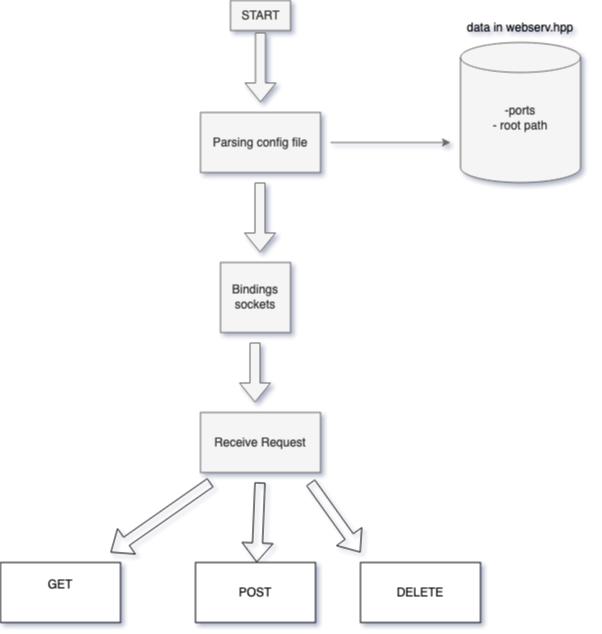

The diagram above was exported from draw.io. Its source (the exported page's mxGraphModel, read from the mxfile embedded in the PNG):
<mxGraphModel dx="2030" dy="1159" grid="1" gridSize="10" guides="1" tooltips="1" connect="1" arrows="1" fold="1" page="1" pageScale="1" pageWidth="827" pageHeight="1169" background="#ffffff" math="0" shadow="1">
  <root>
    <mxCell id="0" />
    <mxCell id="1" parent="0" />
    <mxCell id="roOlMWXBv_yk_0nGVt14-5" value="&lt;div&gt;START&lt;/div&gt;" style="text;html=1;align=center;verticalAlign=middle;resizable=0;points=[];autosize=1;strokeColor=#666666;fillColor=#f5f5f5;fontColor=#333333;" parent="1" vertex="1">
      <mxGeometry x="300" y="58" width="60" height="30" as="geometry" />
    </mxCell>
    <mxCell id="roOlMWXBv_yk_0nGVt14-6" value="" style="shape=flexArrow;endArrow=classic;html=1;rounded=0;fillColor=#f5f5f5;strokeColor=#666666;" parent="1" edge="1">
      <mxGeometry width="50" height="50" relative="1" as="geometry">
        <mxPoint x="330" y="90" as="sourcePoint" />
        <mxPoint x="330" y="160" as="targetPoint" />
      </mxGeometry>
    </mxCell>
    <mxCell id="roOlMWXBv_yk_0nGVt14-7" value="Parsing config file" style="rounded=0;whiteSpace=wrap;html=1;fillColor=#f5f5f5;fontColor=#333333;strokeColor=#666666;" parent="1" vertex="1">
      <mxGeometry x="270" y="170" width="120" height="60" as="geometry" />
    </mxCell>
    <mxCell id="roOlMWXBv_yk_0nGVt14-8" value="" style="endArrow=classic;html=1;rounded=0;fillColor=#f5f5f5;strokeColor=#666666;" parent="1" edge="1">
      <mxGeometry width="50" height="50" relative="1" as="geometry">
        <mxPoint x="400" y="200" as="sourcePoint" />
        <mxPoint x="520" y="200" as="targetPoint" />
      </mxGeometry>
    </mxCell>
    <mxCell id="roOlMWXBv_yk_0nGVt14-9" value="&lt;div&gt;-ports&lt;/div&gt;&lt;div&gt;- root path&lt;/div&gt;&lt;div&gt;&lt;br&gt;&lt;/div&gt;" style="shape=cylinder3;whiteSpace=wrap;html=1;boundedLbl=1;backgroundOutline=1;size=15;fillColor=#f5f5f5;fontColor=#333333;strokeColor=#666666;" parent="1" vertex="1">
      <mxGeometry x="530" y="100" width="120" height="140" as="geometry" />
    </mxCell>
    <mxCell id="roOlMWXBv_yk_0nGVt14-10" value="data in webserv.hpp" style="text;html=1;strokeColor=none;fillColor=none;align=center;verticalAlign=middle;whiteSpace=wrap;rounded=0;" parent="1" vertex="1">
      <mxGeometry x="520" y="70" width="140" height="30" as="geometry" />
    </mxCell>
    <mxCell id="ZxXkn1EWkHktytQakisI-1" value="" style="shape=flexArrow;endArrow=classic;html=1;rounded=0;fillColor=#f5f5f5;strokeColor=#666666;" parent="1" edge="1">
      <mxGeometry width="50" height="50" relative="1" as="geometry">
        <mxPoint x="329.5" y="240" as="sourcePoint" />
        <mxPoint x="329.5" y="310" as="targetPoint" />
      </mxGeometry>
    </mxCell>
    <mxCell id="ZxXkn1EWkHktytQakisI-2" value="&lt;div&gt;Bindings sockets&lt;/div&gt;" style="whiteSpace=wrap;html=1;aspect=fixed;fillColor=#f5f5f5;fontColor=#333333;strokeColor=#666666;" parent="1" vertex="1">
      <mxGeometry x="290" y="320" width="70" height="70" as="geometry" />
    </mxCell>
    <mxCell id="3_mfQEcWosTsCEnQ2N-P-1" value="" style="shape=flexArrow;endArrow=classic;html=1;rounded=0;fillColor=#f5f5f5;strokeColor=#666666;" parent="1" edge="1">
      <mxGeometry width="50" height="50" relative="1" as="geometry">
        <mxPoint x="324.5" y="400" as="sourcePoint" />
        <mxPoint x="324.5" y="460" as="targetPoint" />
      </mxGeometry>
    </mxCell>
    <mxCell id="aV5l2U1pG_LvS21Ev81C-2" value="Receive Request" style="whiteSpace=wrap;html=1;fillColor=#f5f5f5;fontColor=#333333;strokeColor=#666666;" parent="1" vertex="1">
      <mxGeometry x="270" y="470" width="120" height="60" as="geometry" />
    </mxCell>
    <mxCell id="wHE-kllJvC7dIHo6Ujyy-1" value="" style="shape=flexArrow;endArrow=classic;html=1;rounded=0;" edge="1" parent="1">
      <mxGeometry width="50" height="50" relative="1" as="geometry">
        <mxPoint x="280" y="540" as="sourcePoint" />
        <mxPoint x="180" y="610" as="targetPoint" />
      </mxGeometry>
    </mxCell>
    <mxCell id="wHE-kllJvC7dIHo6Ujyy-2" value="" style="shape=flexArrow;endArrow=classic;html=1;rounded=0;" edge="1" parent="1" target="wHE-kllJvC7dIHo6Ujyy-5">
      <mxGeometry width="50" height="50" relative="1" as="geometry">
        <mxPoint x="329.5" y="540" as="sourcePoint" />
        <mxPoint x="329.5" y="610" as="targetPoint" />
      </mxGeometry>
    </mxCell>
    <mxCell id="wHE-kllJvC7dIHo6Ujyy-3" value="" style="shape=flexArrow;endArrow=classic;html=1;rounded=0;" edge="1" parent="1">
      <mxGeometry width="50" height="50" relative="1" as="geometry">
        <mxPoint x="380" y="540" as="sourcePoint" />
        <mxPoint x="430" y="610" as="targetPoint" />
      </mxGeometry>
    </mxCell>
    <mxCell id="wHE-kllJvC7dIHo6Ujyy-5" value="&lt;div&gt;POST&lt;/div&gt;" style="rounded=0;whiteSpace=wrap;html=1;" vertex="1" parent="1">
      <mxGeometry x="265" y="620" width="120" height="60" as="geometry" />
    </mxCell>
    <mxCell id="wHE-kllJvC7dIHo6Ujyy-6" value="&lt;div&gt;GET&lt;/div&gt;&lt;div&gt;&lt;br&gt;&lt;/div&gt;" style="rounded=0;whiteSpace=wrap;html=1;" vertex="1" parent="1">
      <mxGeometry x="70" y="620" width="120" height="60" as="geometry" />
    </mxCell>
    <mxCell id="wHE-kllJvC7dIHo6Ujyy-7" value="DELETE" style="rounded=0;whiteSpace=wrap;html=1;" vertex="1" parent="1">
      <mxGeometry x="430" y="620" width="120" height="60" as="geometry" />
    </mxCell>
  </root>
</mxGraphModel>